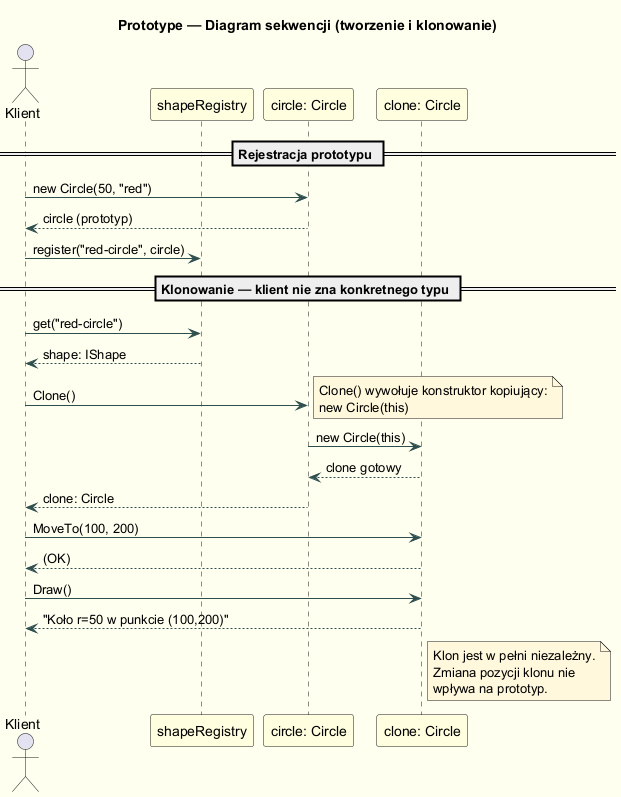

The diagram above was rendered by PlantUML. Its source (embedded in the PNG):
@startuml prototype_gof_sequence
skinparam backgroundColor #FFFFF0
skinparam sequence {
  BackgroundColor LightYellow
  BorderColor DarkSlateGray
  ArrowColor DarkSlateGray
  ParticipantBackgroundColor LightYellow
}
skinparam note {
  BackgroundColor #FFF8DC
}

title Prototype — Diagram sekwencji (tworzenie i klonowanie)

actor Klient
participant "shapeRegistry" as Reg
participant "circle: Circle" as Circle
participant "clone: Circle" as Clone

== Rejestracja prototypu ==
Klient -> Circle : new Circle(50, "red")
Circle --> Klient : circle (prototyp)
Klient -> Reg : register("red-circle", circle)

== Klonowanie — klient nie zna konkretnego typu ==
Klient -> Reg : get("red-circle")
Reg --> Klient : shape: IShape

Klient -> Circle : Clone()
note right
  Clone() wywołuje konstruktor kopiujący:
  new Circle(this)
end note
Circle -> Clone : new Circle(this)
Clone --> Circle : clone gotowy
Circle --> Klient : clone: Circle

Klient -> Clone : MoveTo(100, 200)
Clone --> Klient : (OK)

Klient -> Clone : Draw()
Clone --> Klient : "Koło r=50 w punkcie (100,200)"

note right of Clone
  Klon jest w pełni niezależny.
  Zmiana pozycji klonu nie
  wpływa na prototyp.
end note

@enduml